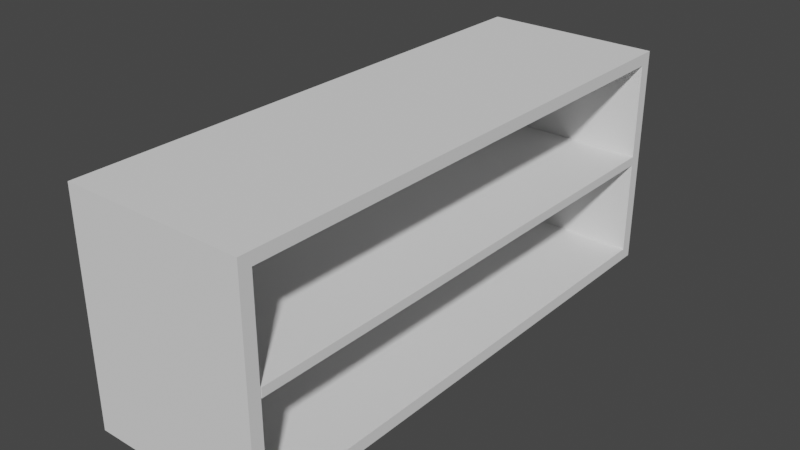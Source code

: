 # Source: biblio.blend  (saved by Blender 3.3.6; exported with 4.5.12 LTS)
import bpy
from mathutils import Matrix  # noqa: F401  (used for matrix-valued properties, if any)

bpy.ops.wm.read_factory_settings(use_empty=True)
scene = bpy.context.scene
scene.name = 'Scene'

# ---- collections
col_collection = bpy.data.collections.new('Collection'); scene.collection.children.link(col_collection)

# ---- world
world_world = bpy.data.worlds.new('World'); scene.world = world_world
world_world.use_nodes = True; world_world.node_tree.nodes.clear()
_N = world_world.node_tree.nodes; _L = world_world.node_tree.links
n0 = _N.new('ShaderNodeOutputWorld'); n0.name = 'World Output'; n0.location = (300, 300)
n1 = _N.new('ShaderNodeBackground'); n1.name = 'Background'; n1.location = (10, 300)
n1.inputs[0].default_value = (0.05088, 0.05088, 0.05088, 1.0)
_L.new(n1.outputs[0], n0.inputs[0])
n0.is_active_output = True
world_world.color = (0.05088, 0.05088, 0.05088)
world_world.use_sun_shadow = False
world_world.sun_shadow_jitter_overblur = 0.0

# ---- meshes
me_cube_003 = bpy.data.meshes.new('Cube.003')
me_cube_003.from_pydata([(-1.05, -2.858, 0.2824), (-1.05, -2.858, 0.3824), (-1.05, 2.863, 0.2824), (-1.05, 2.863, 0.3824), (0.8539, -2.858, 0.2824), (0.8539, -2.858, 0.3824), (0.8539, 2.863, 0.2824), (0.8539, 2.863, 0.3824), (-1.15, -3.0, -0.9232), (-1.001, -2.865, -0.7909), (-1.15, -3.0, 1.577), (-1.001, -2.865, 1.445), (-1.15, 3.0, -0.9232), (-1.001, 2.865, -0.7909), (-1.15, 3.0, 1.577), (-1.001, 2.865, 1.445), (0.8504, -3.0, -0.9232), (0.8504, -3.0, 1.577), (0.8504, 3.0, -0.9232), (0.8504, 3.0, 1.577), (0.8504, 2.865, -0.7909), (0.8504, 2.865, 1.445), (0.8504, -2.865, -0.7909), (0.8504, -2.865, 1.445)], [], [(0, 1, 3, 2), (2, 3, 7, 6), (6, 7, 5, 4), (4, 5, 1, 0), (2, 6, 4, 0), (7, 3, 1, 5), (8, 10, 14, 12), (12, 14, 19, 18), (22, 16, 18, 19, 17, 23, 21, 20), (17, 16, 22, 23), (16, 17, 10, 8), (12, 18, 16, 8), (19, 14, 10, 17), (9, 13, 15, 11), (21, 15, 13, 20), (22, 9, 11, 23), (13, 9, 22, 20), (11, 15, 21, 23)])
_uv = me_cube_003.uv_layers.new(name='UVMap')
_uv.uv.foreach_set('vector', [0.375, 0.0, 0.625, 0.0, 0.625, 0.25, 0.375, 0.25, 0.375, 0.25, 0.625, 0.25, 0.625, 0.5, 0.375, 0.5, 0.375, 0.5, 0.625, 0.5, 0.625, 0.75, 0.375, 0.75, 0.375, 0.75, 0.625, 0.75, 0.625, 1.0, 0.375, 1.0, 0.125, 0.5, 0.375, 0.5, 0.375, 0.75, 0.125, 0.75, 0.625, 0.5, 0.875, 0.5, 0.875, 0.75, 0.625, 0.75, 0.375, 0.0, 0.625, 0.0, 0.625, 0.25, 0.375, 0.25, 0.375, 0.25, 0.625, 0.25, 0.625, 0.5, 0.375, 0.5, 0.386, 0.7444, 0.375, 0.75, 0.375, 0.5, 0.625, 0.5, 0.625, 0.75, 0.614, 0.7444, 0.614, 0.5056, 0.386, 0.5056, 0.625, 0.75, 0.375, 0.75, 0.386, 0.7444, 0.614, 0.7444, 0.375, 0.75, 0.625, 0.75, 0.625, 1.0, 0.375, 1.0, 0.125, 0.5, 0.375, 0.5, 0.375, 0.75, 0.125, 0.75, 0.625, 0.5, 0.875, 0.5, 0.875, 0.75, 0.625, 0.75, 0.375, 0.0, 0.375, 0.25, 0.625, 0.25, 0.625, 0.0, 0.625, 0.451, 0.625, 0.25, 0.375, 0.25, 0.375, 0.451, 0.375, 0.799, 0.375, 1.0, 0.625, 1.0, 0.625, 0.799, 0.125, 0.5, 0.125, 0.75, 0.326, 0.75, 0.326, 0.5, 0.875, 0.75, 0.875, 0.5, 0.674, 0.5, 0.674, 0.75])
me_cube_003.materials.append(None)
me_cube_003.update()

# ---- objects
ob_cube_001 = bpy.data.objects.new('Cube.001', me_cube_003)

# ---- transforms, parenting, visibility, modifiers, constraints
ob_cube_001.location = (0.1496, 0.0, 0.9232)

# ---- collection membership
col_collection.objects.link(ob_cube_001)

# ---- scene / render settings (as saved in the file)
scene.frame_start = 1; scene.frame_end = 250; scene.frame_set(1)
scene.render.engine = 'BLENDER_EEVEE_NEXT'
scene.cycles.sampling_pattern = 'TABULATED_SOBOL'
scene.cycles.use_light_tree = False
scene.view_settings.view_transform = 'Filmic'
bpy.context.view_layer.update()

# ---- added for rendering (the .blend has no active camera and no usable light): camera, sun
cam_auto = bpy.data.cameras.new('AutoCamera')
cam_auto.lens = 50.0
cam_auto.sensor_width = 36.0
cam_auto.clip_end = 1000.0
ob_auto_camera = bpy.data.objects.new('AutoCamera', cam_auto)
scene.collection.objects.link(ob_auto_camera)
ob_auto_camera.location = (6.29489, -7.55178, 6.28452)
ob_auto_camera.rotation_euler = (1.09748, -7.21219e-08, 0.694738)
scene.camera = ob_auto_camera
light_auto_sun = bpy.data.lights.new('AutoSun', 'SUN')
light_auto_sun.energy = 3.0
light_auto_sun.angle = 0.0523599
ob_auto_sun = bpy.data.objects.new('AutoSun', light_auto_sun)
scene.collection.objects.link(ob_auto_sun)
ob_auto_sun.rotation_euler = (0.872665, 0.174533, 0.523599)
bpy.context.view_layer.update()
